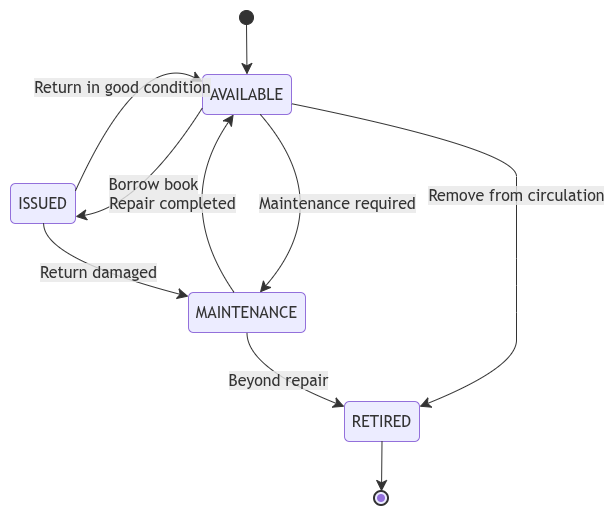

The diagram above was exported from draw.io. Its source (the exported page's mxGraphModel, read from the mxfile embedded in the PNG):
<mxGraphModel dx="1094" dy="611" grid="1" gridSize="10" guides="1" tooltips="0" connect="1" arrows="1" fold="1" page="1" pageScale="1" pageWidth="850" pageHeight="1100" math="0" shadow="0">
  <root>
    <mxCell id="fN3KewQWLLwHAJZZHA5E-0" />
    <mxCell id="fN3KewQWLLwHAJZZHA5E-1" parent="fN3KewQWLLwHAJZZHA5E-0" />
    <UserObject label="" mermaidData="{&#10;  &quot;data&quot;: &quot;stateDiagram-v2\n    [*] --&gt; AVAILABLE\n\n    AVAILABLE --&gt; ISSUED: Borrow book\n    ISSUED --&gt; AVAILABLE: Return in good condition\n\n    ISSUED --&gt; MAINTENANCE: Return damaged\n    AVAILABLE --&gt; MAINTENANCE: Maintenance required\n\n    MAINTENANCE --&gt; AVAILABLE: Repair completed\n    MAINTENANCE --&gt; RETIRED: Beyond repair\n\n    AVAILABLE --&gt; RETIRED: Remove from circulation\n\n    RETIRED --&gt; [*]&quot;,&#10;  &quot;config&quot;: null&#10;}" id="KtpsoCEoiR4JsAnaagnn-0">
      <mxCell connectable="0" parent="fN3KewQWLLwHAJZZHA5E-1" style="group;transparentBounds=1;editIcon=1;lockedGroup=0;groupPadding=10;" vertex="1">
        <mxGeometry as="geometry" />
      </mxCell>
    </UserObject>
    <UserObject label="" mermaidId="n:root_start" mermaidBaseStyle="ellipse;html=1;fillColor=light-dark(#333333,#cccccc);strokeColor=light-dark(#333333,#cccccc);fontColor=light-dark(#333333,#cccccc);fontFamily=Trebuchet MS,Verdana,Arial,sans-serif;fontSize=16;" mermaidBaseValue="" id="fN3KewQWLLwHAJZZHA5E-2">
      <mxCell parent="KtpsoCEoiR4JsAnaagnn-0" style="ellipse;html=1;fillColor=light-dark(#333333,#cccccc);strokeColor=light-dark(#333333,#cccccc);fontColor=light-dark(#333333,#cccccc);fontFamily=Trebuchet MS,Verdana,Arial,sans-serif;fontSize=16;" vertex="1">
        <mxGeometry height="14" width="14" x="239" y="10" as="geometry" />
      </mxCell>
    </UserObject>
    <UserObject label="AVAILABLE" mermaidId="n:AVAILABLE" mermaidBaseStyle="rounded=1;absoluteArcSize=1;arcSize=10;html=1;whiteSpace=wrap;strokeWidth=1;fillColor=light-dark(#ECECFF,#1f2020);strokeColor=light-dark(#9370DB,#cccccc);fontColor=light-dark(#333333,#cccccc);fontFamily=Trebuchet MS,Verdana,Arial,sans-serif;fontSize=16;" mermaidBaseValue="AVAILABLE" id="fN3KewQWLLwHAJZZHA5E-3">
      <mxCell parent="KtpsoCEoiR4JsAnaagnn-0" style="rounded=1;absoluteArcSize=1;arcSize=10;html=1;whiteSpace=wrap;strokeWidth=1;fillColor=light-dark(#ECECFF,#1f2020);strokeColor=light-dark(#9370DB,#cccccc);fontColor=light-dark(#333333,#cccccc);fontFamily=Trebuchet MS,Verdana,Arial,sans-serif;fontSize=16;" vertex="1">
        <mxGeometry height="40" width="89" x="202" y="74" as="geometry" />
      </mxCell>
    </UserObject>
    <UserObject label="ISSUED" mermaidId="n:ISSUED" mermaidBaseStyle="rounded=1;absoluteArcSize=1;arcSize=10;html=1;whiteSpace=wrap;strokeWidth=1;fillColor=light-dark(#ECECFF,#1f2020);strokeColor=light-dark(#9370DB,#cccccc);fontColor=light-dark(#333333,#cccccc);fontFamily=Trebuchet MS,Verdana,Arial,sans-serif;fontSize=16;" mermaidBaseValue="ISSUED" id="fN3KewQWLLwHAJZZHA5E-4">
      <mxCell parent="KtpsoCEoiR4JsAnaagnn-0" style="rounded=1;absoluteArcSize=1;arcSize=10;html=1;whiteSpace=wrap;strokeWidth=1;fillColor=light-dark(#ECECFF,#1f2020);strokeColor=light-dark(#9370DB,#cccccc);fontColor=light-dark(#333333,#cccccc);fontFamily=Trebuchet MS,Verdana,Arial,sans-serif;fontSize=16;" vertex="1">
        <mxGeometry height="40" width="65" x="10" y="183" as="geometry" />
      </mxCell>
    </UserObject>
    <UserObject label="MAINTENANCE" mermaidId="n:MAINTENANCE" mermaidBaseStyle="rounded=1;absoluteArcSize=1;arcSize=10;html=1;whiteSpace=wrap;strokeWidth=1;fillColor=light-dark(#ECECFF,#1f2020);strokeColor=light-dark(#9370DB,#cccccc);fontColor=light-dark(#333333,#cccccc);fontFamily=Trebuchet MS,Verdana,Arial,sans-serif;fontSize=16;" mermaidBaseValue="MAINTENANCE" id="fN3KewQWLLwHAJZZHA5E-5">
      <mxCell parent="KtpsoCEoiR4JsAnaagnn-0" style="rounded=1;absoluteArcSize=1;arcSize=10;html=1;whiteSpace=wrap;strokeWidth=1;fillColor=light-dark(#ECECFF,#1f2020);strokeColor=light-dark(#9370DB,#cccccc);fontColor=light-dark(#333333,#cccccc);fontFamily=Trebuchet MS,Verdana,Arial,sans-serif;fontSize=16;" vertex="1">
        <mxGeometry height="40" width="117" x="188" y="292" as="geometry" />
      </mxCell>
    </UserObject>
    <UserObject label="RETIRED" mermaidId="n:RETIRED" mermaidBaseStyle="rounded=1;absoluteArcSize=1;arcSize=10;html=1;whiteSpace=wrap;strokeWidth=1;fillColor=light-dark(#ECECFF,#1f2020);strokeColor=light-dark(#9370DB,#cccccc);fontColor=light-dark(#333333,#cccccc);fontFamily=Trebuchet MS,Verdana,Arial,sans-serif;fontSize=16;" mermaidBaseValue="RETIRED" id="fN3KewQWLLwHAJZZHA5E-6">
      <mxCell parent="KtpsoCEoiR4JsAnaagnn-0" style="rounded=1;absoluteArcSize=1;arcSize=10;html=1;whiteSpace=wrap;strokeWidth=1;fillColor=light-dark(#ECECFF,#1f2020);strokeColor=light-dark(#9370DB,#cccccc);fontColor=light-dark(#333333,#cccccc);fontFamily=Trebuchet MS,Verdana,Arial,sans-serif;fontSize=16;" vertex="1">
        <mxGeometry height="40" width="75" x="344" y="401" as="geometry" />
      </mxCell>
    </UserObject>
    <UserObject label="" mermaidId="n:root_end" mermaidBaseStyle="ellipse;html=1;fillColor=light-dark(#ECECFF,#1f2020);strokeColor=light-dark(#333333,#cccccc);strokeWidth=2;centerRadius=4;centerColor=light-dark(#9370DB,#cccccc);fontColor=light-dark(#333333,#cccccc);fontFamily=Trebuchet MS,Verdana,Arial,sans-serif;fontSize=16;" mermaidBaseValue="" id="fN3KewQWLLwHAJZZHA5E-7">
      <mxCell parent="KtpsoCEoiR4JsAnaagnn-0" style="ellipse;html=1;fillColor=light-dark(#ECECFF,#1f2020);strokeColor=light-dark(#333333,#cccccc);strokeWidth=2;centerRadius=4;centerColor=light-dark(#9370DB,#cccccc);fontColor=light-dark(#333333,#cccccc);fontFamily=Trebuchet MS,Verdana,Arial,sans-serif;fontSize=16;" vertex="1">
        <mxGeometry height="14" width="14" x="374" y="491" as="geometry" />
      </mxCell>
    </UserObject>
    <UserObject label="" mermaidId="e:root_start-&gt;AVAILABLE#0" mermaidBaseStyle="curved=1;startArrow=none;endArrow=classic;endSize=9;fillColor=none;strokeColor=light-dark(#333333,#cccccc);exitX=0.5;exitY=1;entryX=0.5;entryY=0;" mermaidBaseValue="" id="fN3KewQWLLwHAJZZHA5E-8">
      <mxCell edge="1" parent="KtpsoCEoiR4JsAnaagnn-0" source="fN3KewQWLLwHAJZZHA5E-2" style="curved=1;startArrow=none;endArrow=classic;endSize=9;fillColor=none;strokeColor=light-dark(#333333,#cccccc);exitX=0.5;exitY=1;entryX=0.5;entryY=0;" target="fN3KewQWLLwHAJZZHA5E-3">
        <mxGeometry relative="1" as="geometry">
          <Array as="points" />
        </mxGeometry>
      </mxCell>
    </UserObject>
    <UserObject label="Borrow book" mermaidId="e:AVAILABLE-&gt;ISSUED#0" mermaidBaseStyle="curved=1;startArrow=none;endArrow=classic;endSize=9;fillColor=none;strokeColor=light-dark(#333333,#cccccc);html=1;fontSize=16;labelBackgroundColor=#E8E8E88D;fontFamily=Trebuchet MS,Verdana,Arial,sans-serif;fontColor=light-dark(#333333,#cccccc);exitX=0;exitY=0.825;entryX=1;entryY=0.825;curved=1;exitX=0;exitY=0.83;entryX=1;entryY=0.83;" mermaidBaseValue="Borrow book" id="fN3KewQWLLwHAJZZHA5E-9">
      <mxCell edge="1" parent="KtpsoCEoiR4JsAnaagnn-0" source="fN3KewQWLLwHAJZZHA5E-3" style="curved=1;startArrow=none;endArrow=classic;endSize=9;fillColor=none;strokeColor=light-dark(#333333,#cccccc);html=1;fontSize=16;labelBackgroundColor=#E8E8E88D;fontFamily=Trebuchet MS,Verdana,Arial,sans-serif;fontColor=light-dark(#333333,#cccccc);exitX=0;exitY=0.83;entryX=1;entryY=0.83;" target="fN3KewQWLLwHAJZZHA5E-4">
        <mxGeometry relative="1" as="geometry">
          <mxPoint as="offset" />
          <Array as="points">
            <mxPoint x="139" y="206" />
          </Array>
        </mxGeometry>
      </mxCell>
    </UserObject>
    <UserObject label="Return in good condition" mermaidId="e:ISSUED-&gt;AVAILABLE#0" mermaidBaseStyle="curved=1;startArrow=none;endArrow=classic;endSize=9;fillColor=none;strokeColor=light-dark(#333333,#cccccc);html=1;fontSize=16;labelBackgroundColor=#E8E8E88D;fontFamily=Trebuchet MS,Verdana,Arial,sans-serif;fontColor=light-dark(#333333,#cccccc);exitX=1;exitY=0.175;entryX=0;entryY=0.175;curved=1;exitX=1;exitY=0.18;entryX=0;entryY=0.18;" mermaidBaseValue="Return in good condition" id="fN3KewQWLLwHAJZZHA5E-10">
      <mxCell edge="1" parent="KtpsoCEoiR4JsAnaagnn-0" source="fN3KewQWLLwHAJZZHA5E-4" style="curved=1;startArrow=none;endArrow=classic;endSize=9;fillColor=none;strokeColor=light-dark(#333333,#cccccc);html=1;fontSize=16;labelBackgroundColor=#E8E8E88D;fontFamily=Trebuchet MS,Verdana,Arial,sans-serif;fontColor=light-dark(#333333,#cccccc);exitX=1;exitY=0.18;entryX=0;entryY=0.18;" target="fN3KewQWLLwHAJZZHA5E-3">
        <mxGeometry relative="1" as="geometry">
          <mxPoint as="offset" />
          <Array as="points">
            <mxPoint x="139" y="49" />
          </Array>
        </mxGeometry>
      </mxCell>
    </UserObject>
    <UserObject label="Return damaged" mermaidId="e:ISSUED-&gt;MAINTENANCE#0" mermaidBaseStyle="curved=1;startArrow=none;endArrow=classic;endSize=9;fillColor=none;strokeColor=light-dark(#333333,#cccccc);html=1;fontSize=16;labelBackgroundColor=#E8E8E88D;fontFamily=Trebuchet MS,Verdana,Arial,sans-serif;fontColor=light-dark(#333333,#cccccc);exitX=0.51;exitY=1;entryX=0;entryY=0.1;" mermaidBaseValue="Return damaged" id="fN3KewQWLLwHAJZZHA5E-11">
      <mxCell edge="1" parent="KtpsoCEoiR4JsAnaagnn-0" source="fN3KewQWLLwHAJZZHA5E-4" style="curved=1;startArrow=none;endArrow=classic;endSize=9;fillColor=none;strokeColor=light-dark(#333333,#cccccc);html=1;fontSize=16;labelBackgroundColor=#E8E8E88D;fontFamily=Trebuchet MS,Verdana,Arial,sans-serif;fontColor=light-dark(#333333,#cccccc);exitX=0.51;exitY=1;entryX=0;entryY=0.1;" target="fN3KewQWLLwHAJZZHA5E-5">
        <mxGeometry relative="1" as="geometry">
          <Array as="points">
            <mxPoint x="43" y="258" />
          </Array>
        </mxGeometry>
      </mxCell>
    </UserObject>
    <UserObject label="Maintenance required" mermaidId="e:AVAILABLE-&gt;MAINTENANCE#0" mermaidBaseStyle="curved=1;startArrow=none;endArrow=classic;endSize=9;fillColor=none;strokeColor=light-dark(#333333,#cccccc);html=1;fontSize=16;labelBackgroundColor=#E8E8E88D;fontFamily=Trebuchet MS,Verdana,Arial,sans-serif;fontColor=light-dark(#333333,#cccccc);exitX=0.6460674157303371;exitY=1;entryX=0.6111111111111112;entryY=0;curved=1;exitX=0.65;exitY=1;entryX=0.61;entryY=0;" mermaidBaseValue="Maintenance required" id="fN3KewQWLLwHAJZZHA5E-12">
      <mxCell edge="1" parent="KtpsoCEoiR4JsAnaagnn-0" source="fN3KewQWLLwHAJZZHA5E-3" style="curved=1;startArrow=none;endArrow=classic;endSize=9;fillColor=none;strokeColor=light-dark(#333333,#cccccc);html=1;fontSize=16;labelBackgroundColor=#E8E8E88D;fontFamily=Trebuchet MS,Verdana,Arial,sans-serif;fontColor=light-dark(#333333,#cccccc);exitX=0.65;exitY=1;entryX=0.61;entryY=0;" target="fN3KewQWLLwHAJZZHA5E-5">
        <mxGeometry relative="1" as="geometry">
          <mxPoint as="offset" />
          <Array as="points">
            <mxPoint x="337" y="203" />
          </Array>
        </mxGeometry>
      </mxCell>
    </UserObject>
    <UserObject label="Repair completed" mermaidId="e:MAINTENANCE-&gt;AVAILABLE#0" mermaidBaseStyle="curved=1;startArrow=none;endArrow=classic;endSize=9;fillColor=none;strokeColor=light-dark(#333333,#cccccc);html=1;fontSize=16;labelBackgroundColor=#E8E8E88D;fontFamily=Trebuchet MS,Verdana,Arial,sans-serif;fontColor=light-dark(#333333,#cccccc);exitX=0.3888888888888889;exitY=0;entryX=0.3539325842696629;entryY=1;curved=1;exitX=0.39;exitY=0;entryX=0.35;entryY=1;" mermaidBaseValue="Repair completed" id="fN3KewQWLLwHAJZZHA5E-13">
      <mxCell edge="1" parent="KtpsoCEoiR4JsAnaagnn-0" source="fN3KewQWLLwHAJZZHA5E-5" style="curved=1;startArrow=none;endArrow=classic;endSize=9;fillColor=none;strokeColor=light-dark(#333333,#cccccc);html=1;fontSize=16;labelBackgroundColor=#E8E8E88D;fontFamily=Trebuchet MS,Verdana,Arial,sans-serif;fontColor=light-dark(#333333,#cccccc);exitX=0.39;exitY=0;entryX=0.35;entryY=1;" target="fN3KewQWLLwHAJZZHA5E-3">
        <mxGeometry relative="1" as="geometry">
          <mxPoint as="offset" />
          <Array as="points">
            <mxPoint x="172" y="203" />
          </Array>
        </mxGeometry>
      </mxCell>
    </UserObject>
    <UserObject label="Beyond repair" mermaidId="e:MAINTENANCE-&gt;RETIRED#0" mermaidBaseStyle="curved=1;startArrow=none;endArrow=classic;endSize=9;fillColor=none;strokeColor=light-dark(#333333,#cccccc);html=1;fontSize=16;labelBackgroundColor=#E8E8E88D;fontFamily=Trebuchet MS,Verdana,Arial,sans-serif;fontColor=light-dark(#333333,#cccccc);exitX=0.5;exitY=1;entryX=0;entryY=0.13;" mermaidBaseValue="Beyond repair" id="fN3KewQWLLwHAJZZHA5E-14">
      <mxCell edge="1" parent="KtpsoCEoiR4JsAnaagnn-0" source="fN3KewQWLLwHAJZZHA5E-5" style="curved=1;startArrow=none;endArrow=classic;endSize=9;fillColor=none;strokeColor=light-dark(#333333,#cccccc);html=1;fontSize=16;labelBackgroundColor=#E8E8E88D;fontFamily=Trebuchet MS,Verdana,Arial,sans-serif;fontColor=light-dark(#333333,#cccccc);exitX=0.5;exitY=1;entryX=0;entryY=0.13;" target="fN3KewQWLLwHAJZZHA5E-6">
        <mxGeometry relative="1" as="geometry">
          <Array as="points">
            <mxPoint x="246" y="367" />
          </Array>
        </mxGeometry>
      </mxCell>
    </UserObject>
    <UserObject label="Remove from circulation" mermaidId="e:AVAILABLE-&gt;RETIRED#0" mermaidBaseStyle="curved=1;startArrow=none;endArrow=classic;endSize=9;fillColor=none;strokeColor=light-dark(#333333,#cccccc);html=1;fontSize=16;labelBackgroundColor=#E8E8E88D;fontFamily=Trebuchet MS,Verdana,Arial,sans-serif;fontColor=light-dark(#333333,#cccccc);exitX=1;exitY=0.73;entryX=1;entryY=0.13;" mermaidBaseValue="Remove from circulation" id="fN3KewQWLLwHAJZZHA5E-15">
      <mxCell edge="1" parent="KtpsoCEoiR4JsAnaagnn-0" source="fN3KewQWLLwHAJZZHA5E-3" style="curved=1;startArrow=none;endArrow=classic;endSize=9;fillColor=none;strokeColor=light-dark(#333333,#cccccc);html=1;fontSize=16;labelBackgroundColor=#E8E8E88D;fontFamily=Trebuchet MS,Verdana,Arial,sans-serif;fontColor=light-dark(#333333,#cccccc);exitX=1;exitY=0.73;entryX=1;entryY=0.13;" target="fN3KewQWLLwHAJZZHA5E-6">
        <mxGeometry relative="1" as="geometry">
          <Array as="points">
            <mxPoint x="516" y="149" />
            <mxPoint x="516" y="203" />
            <mxPoint x="516" y="258" />
            <mxPoint x="516" y="312" />
            <mxPoint x="516" y="367" />
          </Array>
        </mxGeometry>
      </mxCell>
    </UserObject>
    <UserObject label="" mermaidId="e:RETIRED-&gt;root_end#0" mermaidBaseStyle="curved=1;startArrow=none;endArrow=classic;endSize=9;fillColor=none;strokeColor=light-dark(#333333,#cccccc);exitX=0.5;exitY=1;entryX=0.5;entryY=0;" mermaidBaseValue="" id="fN3KewQWLLwHAJZZHA5E-16">
      <mxCell edge="1" parent="KtpsoCEoiR4JsAnaagnn-0" source="fN3KewQWLLwHAJZZHA5E-6" style="curved=1;startArrow=none;endArrow=classic;endSize=9;fillColor=none;strokeColor=light-dark(#333333,#cccccc);exitX=0.5;exitY=1;entryX=0.5;entryY=0;" target="fN3KewQWLLwHAJZZHA5E-7">
        <mxGeometry relative="1" as="geometry">
          <Array as="points" />
        </mxGeometry>
      </mxCell>
    </UserObject>
  </root>
</mxGraphModel>